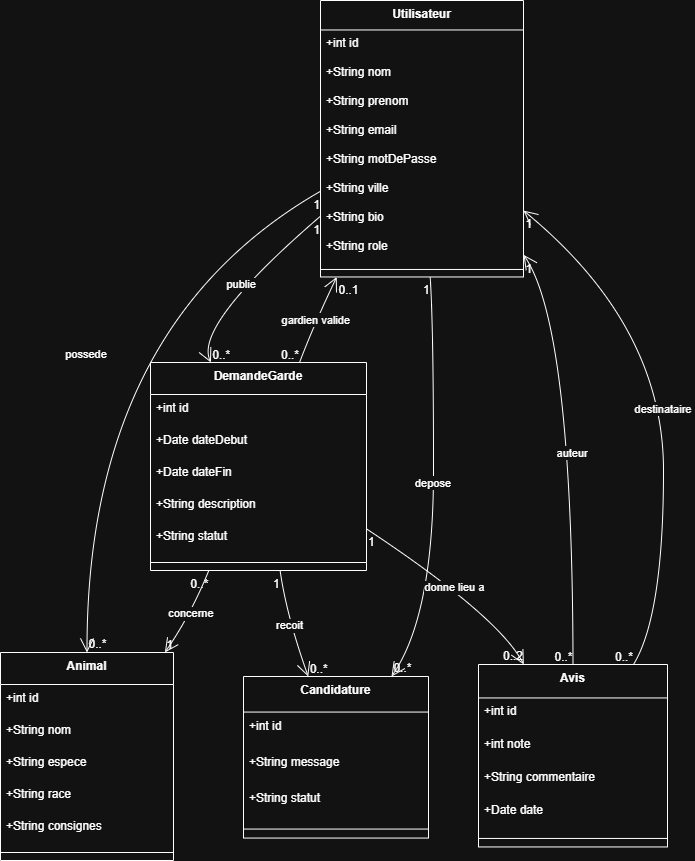

The diagram above was exported from draw.io. Its source (the exported page's mxGraphModel, read from the mxfile embedded in the PNG):
<mxGraphModel dx="750" dy="906" grid="1" gridSize="10" guides="1" tooltips="1" connect="1" arrows="1" fold="1" page="1" pageScale="1" pageWidth="827" pageHeight="1169" math="0" shadow="0">
  <root>
    <mxCell id="0" />
    <mxCell id="1" parent="0" />
    <mxCell id="GjpgZIRgeq5ydQM-oMXm-1" parent="1" style="swimlane;fontStyle=1;align=center;verticalAlign=top;childLayout=stackLayout;horizontal=1;startSize=29.473684210526315;horizontalStack=0;resizeParent=1;resizeParentMax=0;resizeLast=0;collapsible=0;marginBottom=0;" value="Utilisateur" vertex="1">
      <mxGeometry height="276.4736842105263" width="203" x="340" y="20" as="geometry" />
    </mxCell>
    <mxCell id="GjpgZIRgeq5ydQM-oMXm-2" parent="GjpgZIRgeq5ydQM-oMXm-1" style="text;strokeColor=none;fillColor=none;align=left;verticalAlign=top;spacingLeft=4;spacingRight=4;overflow=hidden;rotatable=0;points=[[0,0.5],[1,0.5]];portConstraint=eastwest;" value="+int id" vertex="1">
      <mxGeometry height="29" width="203" y="29.473684210526315" as="geometry" />
    </mxCell>
    <mxCell id="GjpgZIRgeq5ydQM-oMXm-3" parent="GjpgZIRgeq5ydQM-oMXm-1" style="text;strokeColor=none;fillColor=none;align=left;verticalAlign=top;spacingLeft=4;spacingRight=4;overflow=hidden;rotatable=0;points=[[0,0.5],[1,0.5]];portConstraint=eastwest;" value="+String nom" vertex="1">
      <mxGeometry height="29" width="203" y="58.473684210526315" as="geometry" />
    </mxCell>
    <mxCell id="GjpgZIRgeq5ydQM-oMXm-4" parent="GjpgZIRgeq5ydQM-oMXm-1" style="text;strokeColor=none;fillColor=none;align=left;verticalAlign=top;spacingLeft=4;spacingRight=4;overflow=hidden;rotatable=0;points=[[0,0.5],[1,0.5]];portConstraint=eastwest;" value="+String prenom" vertex="1">
      <mxGeometry height="29" width="203" y="87.47368421052632" as="geometry" />
    </mxCell>
    <mxCell id="GjpgZIRgeq5ydQM-oMXm-5" parent="GjpgZIRgeq5ydQM-oMXm-1" style="text;strokeColor=none;fillColor=none;align=left;verticalAlign=top;spacingLeft=4;spacingRight=4;overflow=hidden;rotatable=0;points=[[0,0.5],[1,0.5]];portConstraint=eastwest;" value="+String email" vertex="1">
      <mxGeometry height="29" width="203" y="116.47368421052632" as="geometry" />
    </mxCell>
    <mxCell id="GjpgZIRgeq5ydQM-oMXm-6" parent="GjpgZIRgeq5ydQM-oMXm-1" style="text;strokeColor=none;fillColor=none;align=left;verticalAlign=top;spacingLeft=4;spacingRight=4;overflow=hidden;rotatable=0;points=[[0,0.5],[1,0.5]];portConstraint=eastwest;" value="+String motDePasse" vertex="1">
      <mxGeometry height="29" width="203" y="145.4736842105263" as="geometry" />
    </mxCell>
    <mxCell id="GjpgZIRgeq5ydQM-oMXm-7" parent="GjpgZIRgeq5ydQM-oMXm-1" style="text;strokeColor=none;fillColor=none;align=left;verticalAlign=top;spacingLeft=4;spacingRight=4;overflow=hidden;rotatable=0;points=[[0,0.5],[1,0.5]];portConstraint=eastwest;" value="+String ville" vertex="1">
      <mxGeometry height="29" width="203" y="174.4736842105263" as="geometry" />
    </mxCell>
    <mxCell id="GjpgZIRgeq5ydQM-oMXm-8" parent="GjpgZIRgeq5ydQM-oMXm-1" style="text;strokeColor=none;fillColor=none;align=left;verticalAlign=top;spacingLeft=4;spacingRight=4;overflow=hidden;rotatable=0;points=[[0,0.5],[1,0.5]];portConstraint=eastwest;" value="+String bio" vertex="1">
      <mxGeometry height="29" width="203" y="203.4736842105263" as="geometry" />
    </mxCell>
    <mxCell id="GjpgZIRgeq5ydQM-oMXm-9" parent="GjpgZIRgeq5ydQM-oMXm-1" style="text;strokeColor=none;fillColor=none;align=left;verticalAlign=top;spacingLeft=4;spacingRight=4;overflow=hidden;rotatable=0;points=[[0,0.5],[1,0.5]];portConstraint=eastwest;" value="+String role" vertex="1">
      <mxGeometry height="29" width="203" y="232.4736842105263" as="geometry" />
    </mxCell>
    <mxCell id="GjpgZIRgeq5ydQM-oMXm-10" parent="GjpgZIRgeq5ydQM-oMXm-1" style="line;strokeWidth=1;fillColor=none;align=left;verticalAlign=middle;spacingTop=-1;spacingLeft=3;spacingRight=3;rotatable=0;labelPosition=right;points=[];portConstraint=eastwest;strokeColor=inherit;" vertex="1">
      <mxGeometry height="15" width="203" y="261.4736842105263" as="geometry" />
    </mxCell>
    <mxCell id="GjpgZIRgeq5ydQM-oMXm-11" parent="1" style="swimlane;fontStyle=1;align=center;verticalAlign=top;childLayout=stackLayout;horizontal=1;startSize=32;horizontalStack=0;resizeParent=1;resizeParentMax=0;resizeLast=0;collapsible=0;marginBottom=0;" value="Animal" vertex="1">
      <mxGeometry height="208" width="173" x="20" y="672" as="geometry" />
    </mxCell>
    <mxCell id="GjpgZIRgeq5ydQM-oMXm-12" parent="GjpgZIRgeq5ydQM-oMXm-11" style="text;strokeColor=none;fillColor=none;align=left;verticalAlign=top;spacingLeft=4;spacingRight=4;overflow=hidden;rotatable=0;points=[[0,0.5],[1,0.5]];portConstraint=eastwest;" value="+int id" vertex="1">
      <mxGeometry height="32" width="173" y="32" as="geometry" />
    </mxCell>
    <mxCell id="GjpgZIRgeq5ydQM-oMXm-13" parent="GjpgZIRgeq5ydQM-oMXm-11" style="text;strokeColor=none;fillColor=none;align=left;verticalAlign=top;spacingLeft=4;spacingRight=4;overflow=hidden;rotatable=0;points=[[0,0.5],[1,0.5]];portConstraint=eastwest;" value="+String nom" vertex="1">
      <mxGeometry height="32" width="173" y="64" as="geometry" />
    </mxCell>
    <mxCell id="GjpgZIRgeq5ydQM-oMXm-14" parent="GjpgZIRgeq5ydQM-oMXm-11" style="text;strokeColor=none;fillColor=none;align=left;verticalAlign=top;spacingLeft=4;spacingRight=4;overflow=hidden;rotatable=0;points=[[0,0.5],[1,0.5]];portConstraint=eastwest;" value="+String espece" vertex="1">
      <mxGeometry height="32" width="173" y="96" as="geometry" />
    </mxCell>
    <mxCell id="GjpgZIRgeq5ydQM-oMXm-15" parent="GjpgZIRgeq5ydQM-oMXm-11" style="text;strokeColor=none;fillColor=none;align=left;verticalAlign=top;spacingLeft=4;spacingRight=4;overflow=hidden;rotatable=0;points=[[0,0.5],[1,0.5]];portConstraint=eastwest;" value="+String race" vertex="1">
      <mxGeometry height="32" width="173" y="128" as="geometry" />
    </mxCell>
    <mxCell id="GjpgZIRgeq5ydQM-oMXm-16" parent="GjpgZIRgeq5ydQM-oMXm-11" style="text;strokeColor=none;fillColor=none;align=left;verticalAlign=top;spacingLeft=4;spacingRight=4;overflow=hidden;rotatable=0;points=[[0,0.5],[1,0.5]];portConstraint=eastwest;" value="+String consignes" vertex="1">
      <mxGeometry height="32" width="173" y="160" as="geometry" />
    </mxCell>
    <mxCell id="GjpgZIRgeq5ydQM-oMXm-17" parent="GjpgZIRgeq5ydQM-oMXm-11" style="line;strokeWidth=1;fillColor=none;align=left;verticalAlign=middle;spacingTop=-1;spacingLeft=3;spacingRight=3;rotatable=0;labelPosition=right;points=[];portConstraint=eastwest;strokeColor=inherit;" vertex="1">
      <mxGeometry height="16" width="173" y="192" as="geometry" />
    </mxCell>
    <mxCell id="GjpgZIRgeq5ydQM-oMXm-18" parent="1" style="swimlane;fontStyle=1;align=center;verticalAlign=top;childLayout=stackLayout;horizontal=1;startSize=32;horizontalStack=0;resizeParent=1;resizeParentMax=0;resizeLast=0;collapsible=0;marginBottom=0;" value="DemandeGarde" vertex="1">
      <mxGeometry height="208" width="216" x="170" y="382" as="geometry" />
    </mxCell>
    <mxCell id="GjpgZIRgeq5ydQM-oMXm-19" parent="GjpgZIRgeq5ydQM-oMXm-18" style="text;strokeColor=none;fillColor=none;align=left;verticalAlign=top;spacingLeft=4;spacingRight=4;overflow=hidden;rotatable=0;points=[[0,0.5],[1,0.5]];portConstraint=eastwest;" value="+int id" vertex="1">
      <mxGeometry height="32" width="216" y="32" as="geometry" />
    </mxCell>
    <mxCell id="GjpgZIRgeq5ydQM-oMXm-20" parent="GjpgZIRgeq5ydQM-oMXm-18" style="text;strokeColor=none;fillColor=none;align=left;verticalAlign=top;spacingLeft=4;spacingRight=4;overflow=hidden;rotatable=0;points=[[0,0.5],[1,0.5]];portConstraint=eastwest;" value="+Date dateDebut" vertex="1">
      <mxGeometry height="32" width="216" y="64" as="geometry" />
    </mxCell>
    <mxCell id="GjpgZIRgeq5ydQM-oMXm-21" parent="GjpgZIRgeq5ydQM-oMXm-18" style="text;strokeColor=none;fillColor=none;align=left;verticalAlign=top;spacingLeft=4;spacingRight=4;overflow=hidden;rotatable=0;points=[[0,0.5],[1,0.5]];portConstraint=eastwest;" value="+Date dateFin" vertex="1">
      <mxGeometry height="32" width="216" y="96" as="geometry" />
    </mxCell>
    <mxCell id="GjpgZIRgeq5ydQM-oMXm-22" parent="GjpgZIRgeq5ydQM-oMXm-18" style="text;strokeColor=none;fillColor=none;align=left;verticalAlign=top;spacingLeft=4;spacingRight=4;overflow=hidden;rotatable=0;points=[[0,0.5],[1,0.5]];portConstraint=eastwest;" value="+String description" vertex="1">
      <mxGeometry height="32" width="216" y="128" as="geometry" />
    </mxCell>
    <mxCell id="GjpgZIRgeq5ydQM-oMXm-23" parent="GjpgZIRgeq5ydQM-oMXm-18" style="text;strokeColor=none;fillColor=none;align=left;verticalAlign=top;spacingLeft=4;spacingRight=4;overflow=hidden;rotatable=0;points=[[0,0.5],[1,0.5]];portConstraint=eastwest;" value="+String statut" vertex="1">
      <mxGeometry height="32" width="216" y="160" as="geometry" />
    </mxCell>
    <mxCell id="GjpgZIRgeq5ydQM-oMXm-24" parent="GjpgZIRgeq5ydQM-oMXm-18" style="line;strokeWidth=1;fillColor=none;align=left;verticalAlign=middle;spacingTop=-1;spacingLeft=3;spacingRight=3;rotatable=0;labelPosition=right;points=[];portConstraint=eastwest;strokeColor=inherit;" vertex="1">
      <mxGeometry height="16" width="216" y="192" as="geometry" />
    </mxCell>
    <mxCell id="GjpgZIRgeq5ydQM-oMXm-25" parent="1" style="swimlane;fontStyle=1;align=center;verticalAlign=top;childLayout=stackLayout;horizontal=1;startSize=35.55555555555556;horizontalStack=0;resizeParent=1;resizeParentMax=0;resizeLast=0;collapsible=0;marginBottom=0;" value="Candidature" vertex="1">
      <mxGeometry height="161.55555555555554" width="185" x="263" y="696" as="geometry" />
    </mxCell>
    <mxCell id="GjpgZIRgeq5ydQM-oMXm-26" parent="GjpgZIRgeq5ydQM-oMXm-25" style="text;strokeColor=none;fillColor=none;align=left;verticalAlign=top;spacingLeft=4;spacingRight=4;overflow=hidden;rotatable=0;points=[[0,0.5],[1,0.5]];portConstraint=eastwest;" value="+int id" vertex="1">
      <mxGeometry height="36" width="185" y="35.55555555555556" as="geometry" />
    </mxCell>
    <mxCell id="GjpgZIRgeq5ydQM-oMXm-27" parent="GjpgZIRgeq5ydQM-oMXm-25" style="text;strokeColor=none;fillColor=none;align=left;verticalAlign=top;spacingLeft=4;spacingRight=4;overflow=hidden;rotatable=0;points=[[0,0.5],[1,0.5]];portConstraint=eastwest;" value="+String message" vertex="1">
      <mxGeometry height="36" width="185" y="71.55555555555556" as="geometry" />
    </mxCell>
    <mxCell id="GjpgZIRgeq5ydQM-oMXm-28" parent="GjpgZIRgeq5ydQM-oMXm-25" style="text;strokeColor=none;fillColor=none;align=left;verticalAlign=top;spacingLeft=4;spacingRight=4;overflow=hidden;rotatable=0;points=[[0,0.5],[1,0.5]];portConstraint=eastwest;" value="+String statut" vertex="1">
      <mxGeometry height="36" width="185" y="107.55555555555556" as="geometry" />
    </mxCell>
    <mxCell id="GjpgZIRgeq5ydQM-oMXm-29" parent="GjpgZIRgeq5ydQM-oMXm-25" style="line;strokeWidth=1;fillColor=none;align=left;verticalAlign=middle;spacingTop=-1;spacingLeft=3;spacingRight=3;rotatable=0;labelPosition=right;points=[];portConstraint=eastwest;strokeColor=inherit;" vertex="1">
      <mxGeometry height="18" width="185" y="143.55555555555554" as="geometry" />
    </mxCell>
    <mxCell id="GjpgZIRgeq5ydQM-oMXm-30" parent="1" style="swimlane;fontStyle=1;align=center;verticalAlign=top;childLayout=stackLayout;horizontal=1;startSize=33.45454545454545;horizontalStack=0;resizeParent=1;resizeParentMax=0;resizeLast=0;collapsible=0;marginBottom=0;" value="Avis" vertex="1">
      <mxGeometry height="182.45454545454544" width="189" x="498" y="684" as="geometry" />
    </mxCell>
    <mxCell id="GjpgZIRgeq5ydQM-oMXm-31" parent="GjpgZIRgeq5ydQM-oMXm-30" style="text;strokeColor=none;fillColor=none;align=left;verticalAlign=top;spacingLeft=4;spacingRight=4;overflow=hidden;rotatable=0;points=[[0,0.5],[1,0.5]];portConstraint=eastwest;" value="+int id" vertex="1">
      <mxGeometry height="33" width="189" y="33.45454545454545" as="geometry" />
    </mxCell>
    <mxCell id="GjpgZIRgeq5ydQM-oMXm-32" parent="GjpgZIRgeq5ydQM-oMXm-30" style="text;strokeColor=none;fillColor=none;align=left;verticalAlign=top;spacingLeft=4;spacingRight=4;overflow=hidden;rotatable=0;points=[[0,0.5],[1,0.5]];portConstraint=eastwest;" value="+int note" vertex="1">
      <mxGeometry height="33" width="189" y="66.45454545454545" as="geometry" />
    </mxCell>
    <mxCell id="GjpgZIRgeq5ydQM-oMXm-33" parent="GjpgZIRgeq5ydQM-oMXm-30" style="text;strokeColor=none;fillColor=none;align=left;verticalAlign=top;spacingLeft=4;spacingRight=4;overflow=hidden;rotatable=0;points=[[0,0.5],[1,0.5]];portConstraint=eastwest;" value="+String commentaire" vertex="1">
      <mxGeometry height="33" width="189" y="99.45454545454545" as="geometry" />
    </mxCell>
    <mxCell id="GjpgZIRgeq5ydQM-oMXm-34" parent="GjpgZIRgeq5ydQM-oMXm-30" style="text;strokeColor=none;fillColor=none;align=left;verticalAlign=top;spacingLeft=4;spacingRight=4;overflow=hidden;rotatable=0;points=[[0,0.5],[1,0.5]];portConstraint=eastwest;" value="+Date date" vertex="1">
      <mxGeometry height="33" width="189" y="132.45454545454544" as="geometry" />
    </mxCell>
    <mxCell id="GjpgZIRgeq5ydQM-oMXm-35" parent="GjpgZIRgeq5ydQM-oMXm-30" style="line;strokeWidth=1;fillColor=none;align=left;verticalAlign=middle;spacingTop=-1;spacingLeft=3;spacingRight=3;rotatable=0;labelPosition=right;points=[];portConstraint=eastwest;strokeColor=inherit;" vertex="1">
      <mxGeometry height="17" width="189" y="165.45454545454544" as="geometry" />
    </mxCell>
    <mxCell id="GjpgZIRgeq5ydQM-oMXm-36" edge="1" parent="1" source="GjpgZIRgeq5ydQM-oMXm-1" style="curved=1;startArrow=none;endArrow=open;endSize=12;exitX=0;exitY=0.69;entryX=0.5;entryY=0;rounded=0;" target="GjpgZIRgeq5ydQM-oMXm-11" value="possede">
      <mxGeometry relative="1" as="geometry">
        <Array as="points">
          <mxPoint x="106" y="345" />
        </Array>
      </mxGeometry>
    </mxCell>
    <mxCell id="GjpgZIRgeq5ydQM-oMXm-37" parent="GjpgZIRgeq5ydQM-oMXm-36" style="edgeLabel;resizable=0;labelBackgroundColor=none;fontSize=12;align=right;verticalAlign=top;" value="1" vertex="1">
      <mxGeometry relative="1" x="-1" as="geometry" />
    </mxCell>
    <mxCell id="GjpgZIRgeq5ydQM-oMXm-38" parent="GjpgZIRgeq5ydQM-oMXm-36" style="edgeLabel;resizable=0;labelBackgroundColor=none;fontSize=12;align=left;verticalAlign=bottom;" value="0..*" vertex="1">
      <mxGeometry relative="1" x="1" as="geometry" />
    </mxCell>
    <mxCell id="GjpgZIRgeq5ydQM-oMXm-39" edge="1" parent="1" source="GjpgZIRgeq5ydQM-oMXm-1" style="curved=1;startArrow=none;endArrow=open;endSize=12;exitX=0;exitY=0.78;entryX=0.28;entryY=0;rounded=0;" target="GjpgZIRgeq5ydQM-oMXm-18" value="publie">
      <mxGeometry relative="1" as="geometry">
        <Array as="points">
          <mxPoint x="213" y="345" />
        </Array>
      </mxGeometry>
    </mxCell>
    <mxCell id="GjpgZIRgeq5ydQM-oMXm-40" parent="GjpgZIRgeq5ydQM-oMXm-39" style="edgeLabel;resizable=0;labelBackgroundColor=none;fontSize=12;align=right;verticalAlign=top;" value="1" vertex="1">
      <mxGeometry relative="1" x="-1" as="geometry" />
    </mxCell>
    <mxCell id="GjpgZIRgeq5ydQM-oMXm-41" parent="GjpgZIRgeq5ydQM-oMXm-39" style="edgeLabel;resizable=0;labelBackgroundColor=none;fontSize=12;align=left;verticalAlign=bottom;" value="0..*" vertex="1">
      <mxGeometry relative="1" x="1" as="geometry" />
    </mxCell>
    <mxCell id="GjpgZIRgeq5ydQM-oMXm-42" edge="1" parent="1" source="GjpgZIRgeq5ydQM-oMXm-18" style="curved=1;startArrow=none;endArrow=open;endSize=12;exitX=0.27;exitY=1;entryX=0.95;entryY=0;rounded=0;" target="GjpgZIRgeq5ydQM-oMXm-11" value="concerne">
      <mxGeometry relative="1" as="geometry">
        <Array as="points">
          <mxPoint x="210" y="635" />
        </Array>
      </mxGeometry>
    </mxCell>
    <mxCell id="GjpgZIRgeq5ydQM-oMXm-43" parent="GjpgZIRgeq5ydQM-oMXm-42" style="edgeLabel;resizable=0;labelBackgroundColor=none;fontSize=12;align=right;verticalAlign=top;" value="0..*" vertex="1">
      <mxGeometry relative="1" x="-1" as="geometry" />
    </mxCell>
    <mxCell id="GjpgZIRgeq5ydQM-oMXm-44" parent="GjpgZIRgeq5ydQM-oMXm-42" style="edgeLabel;resizable=0;labelBackgroundColor=none;fontSize=12;align=left;verticalAlign=bottom;" value="1" vertex="1">
      <mxGeometry relative="1" x="1" as="geometry" />
    </mxCell>
    <mxCell id="GjpgZIRgeq5ydQM-oMXm-45" edge="1" parent="1" source="GjpgZIRgeq5ydQM-oMXm-18" style="curved=1;startArrow=none;endArrow=open;endSize=12;exitX=0.6;exitY=1;entryX=0.35;entryY=0;rounded=0;" target="GjpgZIRgeq5ydQM-oMXm-25" value="recoit">
      <mxGeometry relative="1" as="geometry">
        <Array as="points">
          <mxPoint x="306" y="635" />
        </Array>
      </mxGeometry>
    </mxCell>
    <mxCell id="GjpgZIRgeq5ydQM-oMXm-46" parent="GjpgZIRgeq5ydQM-oMXm-45" style="edgeLabel;resizable=0;labelBackgroundColor=none;fontSize=12;align=right;verticalAlign=top;" value="1" vertex="1">
      <mxGeometry relative="1" x="-1" as="geometry" />
    </mxCell>
    <mxCell id="GjpgZIRgeq5ydQM-oMXm-47" parent="GjpgZIRgeq5ydQM-oMXm-45" style="edgeLabel;resizable=0;labelBackgroundColor=none;fontSize=12;align=left;verticalAlign=bottom;" value="0..*" vertex="1">
      <mxGeometry relative="1" x="1" as="geometry" />
    </mxCell>
    <mxCell id="GjpgZIRgeq5ydQM-oMXm-48" edge="1" parent="1" source="GjpgZIRgeq5ydQM-oMXm-1" style="curved=1;startArrow=none;endArrow=open;endSize=12;exitX=0.54;exitY=1;entryX=0.8;entryY=0;rounded=0;" target="GjpgZIRgeq5ydQM-oMXm-25" value="depose">
      <mxGeometry relative="1" as="geometry">
        <Array as="points">
          <mxPoint x="453" y="345" />
          <mxPoint x="453" y="635" />
        </Array>
      </mxGeometry>
    </mxCell>
    <mxCell id="GjpgZIRgeq5ydQM-oMXm-49" parent="GjpgZIRgeq5ydQM-oMXm-48" style="edgeLabel;resizable=0;labelBackgroundColor=none;fontSize=12;align=right;verticalAlign=top;" value="1" vertex="1">
      <mxGeometry relative="1" x="-1" as="geometry" />
    </mxCell>
    <mxCell id="GjpgZIRgeq5ydQM-oMXm-50" parent="GjpgZIRgeq5ydQM-oMXm-48" style="edgeLabel;resizable=0;labelBackgroundColor=none;fontSize=12;align=left;verticalAlign=bottom;" value="0..*" vertex="1">
      <mxGeometry relative="1" x="1" as="geometry" />
    </mxCell>
    <mxCell id="GjpgZIRgeq5ydQM-oMXm-51" edge="1" parent="1" source="GjpgZIRgeq5ydQM-oMXm-18" style="curved=1;startArrow=none;endArrow=open;endSize=12;exitX=0.69;exitY=0;entryX=0.08;entryY=1;rounded=0;" target="GjpgZIRgeq5ydQM-oMXm-1" value="gardien valide">
      <mxGeometry relative="1" as="geometry">
        <Array as="points">
          <mxPoint x="333" y="345" />
        </Array>
      </mxGeometry>
    </mxCell>
    <mxCell id="GjpgZIRgeq5ydQM-oMXm-52" parent="GjpgZIRgeq5ydQM-oMXm-51" style="edgeLabel;resizable=0;labelBackgroundColor=none;fontSize=12;align=right;verticalAlign=bottom;" value="0..*" vertex="1">
      <mxGeometry relative="1" x="-1" as="geometry" />
    </mxCell>
    <mxCell id="GjpgZIRgeq5ydQM-oMXm-53" parent="GjpgZIRgeq5ydQM-oMXm-51" style="edgeLabel;resizable=0;labelBackgroundColor=none;fontSize=12;align=left;verticalAlign=top;" value="0..1" vertex="1">
      <mxGeometry relative="1" x="1" as="geometry" />
    </mxCell>
    <mxCell id="GjpgZIRgeq5ydQM-oMXm-54" edge="1" parent="1" source="GjpgZIRgeq5ydQM-oMXm-18" style="curved=1;startArrow=none;endArrow=open;endSize=12;exitX=1;exitY=0.8;entryX=0.24;entryY=0;rounded=0;" target="GjpgZIRgeq5ydQM-oMXm-30" value="donne lieu a">
      <mxGeometry relative="1" as="geometry">
        <Array as="points">
          <mxPoint x="517" y="635" />
        </Array>
      </mxGeometry>
    </mxCell>
    <mxCell id="GjpgZIRgeq5ydQM-oMXm-55" parent="GjpgZIRgeq5ydQM-oMXm-54" style="edgeLabel;resizable=0;labelBackgroundColor=none;fontSize=12;align=left;verticalAlign=top;" value="1" vertex="1">
      <mxGeometry relative="1" x="-1" as="geometry" />
    </mxCell>
    <mxCell id="GjpgZIRgeq5ydQM-oMXm-56" parent="GjpgZIRgeq5ydQM-oMXm-54" style="edgeLabel;resizable=0;labelBackgroundColor=none;fontSize=12;align=right;verticalAlign=bottom;" value="0..2" vertex="1">
      <mxGeometry relative="1" x="1" as="geometry" />
    </mxCell>
    <mxCell id="GjpgZIRgeq5ydQM-oMXm-57" edge="1" parent="1" source="GjpgZIRgeq5ydQM-oMXm-30" style="curved=1;startArrow=none;endArrow=open;endSize=12;exitX=0.5;exitY=0;entryX=1;entryY=0.92;rounded=0;" target="GjpgZIRgeq5ydQM-oMXm-1" value="auteur">
      <mxGeometry relative="1" as="geometry">
        <Array as="points">
          <mxPoint x="592" y="345" />
        </Array>
      </mxGeometry>
    </mxCell>
    <mxCell id="GjpgZIRgeq5ydQM-oMXm-58" parent="GjpgZIRgeq5ydQM-oMXm-57" style="edgeLabel;resizable=0;labelBackgroundColor=none;fontSize=12;align=right;verticalAlign=bottom;" value="0..*" vertex="1">
      <mxGeometry relative="1" x="-1" as="geometry" />
    </mxCell>
    <mxCell id="GjpgZIRgeq5ydQM-oMXm-59" parent="GjpgZIRgeq5ydQM-oMXm-57" style="edgeLabel;resizable=0;labelBackgroundColor=none;fontSize=12;align=left;verticalAlign=top;" value="1" vertex="1">
      <mxGeometry relative="1" x="1" as="geometry" />
    </mxCell>
    <mxCell id="GjpgZIRgeq5ydQM-oMXm-60" edge="1" parent="1" source="GjpgZIRgeq5ydQM-oMXm-30" style="curved=1;startArrow=none;endArrow=open;endSize=12;exitX=0.82;exitY=0;entryX=1;entryY=0.76;rounded=0;" target="GjpgZIRgeq5ydQM-oMXm-1" value="destinataire">
      <mxGeometry relative="1" as="geometry">
        <Array as="points">
          <mxPoint x="683" y="635" />
          <mxPoint x="683" y="345" />
        </Array>
      </mxGeometry>
    </mxCell>
    <mxCell id="GjpgZIRgeq5ydQM-oMXm-61" parent="GjpgZIRgeq5ydQM-oMXm-60" style="edgeLabel;resizable=0;labelBackgroundColor=none;fontSize=12;align=right;verticalAlign=bottom;" value="0..*" vertex="1">
      <mxGeometry relative="1" x="-1" as="geometry" />
    </mxCell>
    <mxCell id="GjpgZIRgeq5ydQM-oMXm-62" parent="GjpgZIRgeq5ydQM-oMXm-60" style="edgeLabel;resizable=0;labelBackgroundColor=none;fontSize=12;align=left;verticalAlign=top;" value="1" vertex="1">
      <mxGeometry relative="1" x="1" as="geometry" />
    </mxCell>
  </root>
</mxGraphModel>